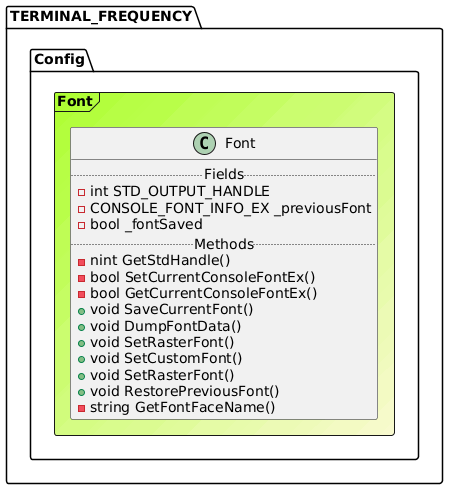

The diagram above was rendered by PlantUML. Its source (embedded in the PNG):
@startuml

Frame TERMINAL_FREQUENCY.Config.Font #GreenYellow/LightGoldenRodYellow{
class Font {
.. Fields ..
-int STD_OUTPUT_HANDLE
-CONSOLE_FONT_INFO_EX _previousFont
-bool _fontSaved
.. Methods ..
-nint GetStdHandle()
-bool SetCurrentConsoleFontEx()
-bool GetCurrentConsoleFontEx()
+void SaveCurrentFont()
+void DumpFontData()
+void SetRasterFont()
+void SetCustomFont()
+void SetRasterFont()
+void RestorePreviousFont()
-string GetFontFaceName()
}
}
@enduml